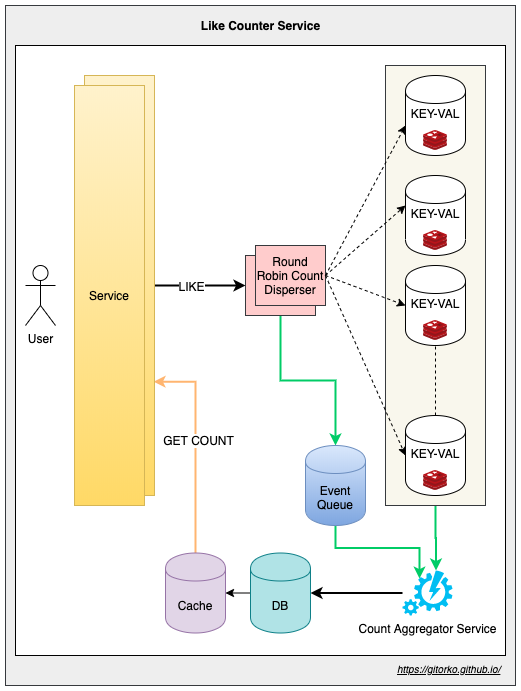

The diagram above was exported from draw.io. Its source (the exported page's mxGraphModel, read from the mxfile embedded in the PNG):
<mxGraphModel dx="1606" dy="2052" grid="1" gridSize="10" guides="1" tooltips="1" connect="1" arrows="1" fold="1" page="1" pageScale="1" pageWidth="500" pageHeight="1200" math="0" shadow="0">
  <root>
    <mxCell id="0" />
    <mxCell id="1" parent="0" />
    <mxCell id="etvL9J5SQtRsxApmEyAv-33" value="" style="rounded=0;whiteSpace=wrap;html=1;fillColor=#eeeeee;strokeColor=#36393d;" parent="1" vertex="1">
      <mxGeometry x="-60" y="-60" width="510" height="680" as="geometry" />
    </mxCell>
    <mxCell id="etvL9J5SQtRsxApmEyAv-32" value="" style="rounded=0;whiteSpace=wrap;html=1;" parent="1" vertex="1">
      <mxGeometry x="-50" y="-20" width="490" height="610" as="geometry" />
    </mxCell>
    <mxCell id="jKXSTZnEmVuDdH75RjJ8-37" style="edgeStyle=orthogonalEdgeStyle;rounded=0;orthogonalLoop=1;jettySize=auto;html=1;exitX=0.5;exitY=1;exitDx=0;exitDy=0;entryX=0.67;entryY=0;entryDx=0;entryDy=0;entryPerimeter=0;startArrow=none;startFill=0;endArrow=classic;endFill=1;strokeColor=#00CC66;strokeWidth=2;" parent="1" source="etvL9J5SQtRsxApmEyAv-12" target="etvL9J5SQtRsxApmEyAv-4" edge="1">
      <mxGeometry relative="1" as="geometry" />
    </mxCell>
    <mxCell id="etvL9J5SQtRsxApmEyAv-12" value="" style="rounded=0;whiteSpace=wrap;html=1;fillColor=#f9f7ed;strokeColor=#36393d;" parent="1" vertex="1">
      <mxGeometry x="320" width="100" height="440" as="geometry" />
    </mxCell>
    <mxCell id="etvL9J5SQtRsxApmEyAv-3" value="User" style="shape=umlActor;verticalLabelPosition=bottom;labelBackgroundColor=#ffffff;verticalAlign=top;html=1;outlineConnect=0;" parent="1" vertex="1">
      <mxGeometry x="-40" y="200" width="30" height="60" as="geometry" />
    </mxCell>
    <mxCell id="jKXSTZnEmVuDdH75RjJ8-28" style="edgeStyle=orthogonalEdgeStyle;rounded=0;orthogonalLoop=1;jettySize=auto;html=1;startArrow=none;startFill=0;endArrow=classic;endFill=1;strokeColor=#000000;strokeWidth=2;" parent="1" source="etvL9J5SQtRsxApmEyAv-4" target="jKXSTZnEmVuDdH75RjJ8-21" edge="1">
      <mxGeometry relative="1" as="geometry" />
    </mxCell>
    <mxCell id="etvL9J5SQtRsxApmEyAv-4" value="Count Aggregator Service" style="verticalLabelPosition=bottom;html=1;verticalAlign=top;align=center;strokeColor=none;fillColor=#00BEF2;shape=mxgraph.azure.automation;pointerEvents=1;" parent="1" vertex="1">
      <mxGeometry x="337" y="505" width="50" height="45" as="geometry" />
    </mxCell>
    <mxCell id="jKXSTZnEmVuDdH75RjJ8-26" style="edgeStyle=orthogonalEdgeStyle;rounded=0;orthogonalLoop=1;jettySize=auto;html=1;startArrow=none;startFill=0;endArrow=classic;endFill=1;strokeColor=#00CC66;strokeWidth=2;" parent="1" source="etvL9J5SQtRsxApmEyAv-10" target="jKXSTZnEmVuDdH75RjJ8-22" edge="1">
      <mxGeometry relative="1" as="geometry" />
    </mxCell>
    <mxCell id="etvL9J5SQtRsxApmEyAv-10" value="" style="rounded=0;whiteSpace=wrap;html=1;fillColor=#ffcccc;strokeColor=#36393d;" parent="1" vertex="1">
      <mxGeometry x="180" y="190" width="70" height="60" as="geometry" />
    </mxCell>
    <mxCell id="etvL9J5SQtRsxApmEyAv-17" value="" style="endArrow=none;dashed=1;html=1;entryX=0.5;entryY=1;entryDx=0;entryDy=0;exitX=0.5;exitY=0;exitDx=0;exitDy=0;" parent="1" edge="1">
      <mxGeometry width="50" height="50" relative="1" as="geometry">
        <mxPoint x="370" y="350" as="sourcePoint" />
        <mxPoint x="370" y="275" as="targetPoint" />
      </mxGeometry>
    </mxCell>
    <mxCell id="jKXSTZnEmVuDdH75RjJ8-18" style="edgeStyle=orthogonalEdgeStyle;rounded=0;orthogonalLoop=1;jettySize=auto;html=1;exitX=1;exitY=0.5;exitDx=0;exitDy=0;entryX=0;entryY=0.5;entryDx=0;entryDy=0;startArrow=none;startFill=0;endArrow=classic;endFill=1;strokeWidth=2;" parent="1" source="etvL9J5SQtRsxApmEyAv-18" target="etvL9J5SQtRsxApmEyAv-10" edge="1">
      <mxGeometry relative="1" as="geometry" />
    </mxCell>
    <mxCell id="jKXSTZnEmVuDdH75RjJ8-24" value="LIKE" style="text;html=1;align=center;verticalAlign=middle;resizable=0;points=[];labelBackgroundColor=#ffffff;" parent="jKXSTZnEmVuDdH75RjJ8-18" vertex="1" connectable="0">
      <mxGeometry x="-0.2" relative="1" as="geometry">
        <mxPoint as="offset" />
      </mxGeometry>
    </mxCell>
    <mxCell id="jKXSTZnEmVuDdH75RjJ8-34" style="edgeStyle=orthogonalEdgeStyle;rounded=0;orthogonalLoop=1;jettySize=auto;html=1;startArrow=classic;startFill=1;endArrow=none;endFill=0;strokeColor=#FFB570;strokeWidth=2;exitX=0.986;exitY=0.729;exitDx=0;exitDy=0;exitPerimeter=0;entryX=0.5;entryY=0;entryDx=0;entryDy=0;" parent="1" source="etvL9J5SQtRsxApmEyAv-18" target="5tB9vArRcFnu6apTYAa2-1" edge="1">
      <mxGeometry relative="1" as="geometry">
        <Array as="points" />
      </mxGeometry>
    </mxCell>
    <mxCell id="jKXSTZnEmVuDdH75RjJ8-35" value="GET COUNT" style="text;html=1;align=center;verticalAlign=middle;resizable=0;points=[];labelBackgroundColor=#ffffff;" parent="jKXSTZnEmVuDdH75RjJ8-34" vertex="1" connectable="0">
      <mxGeometry x="-0.0652" y="2" relative="1" as="geometry">
        <mxPoint as="offset" />
      </mxGeometry>
    </mxCell>
    <mxCell id="etvL9J5SQtRsxApmEyAv-18" value="Service" style="rounded=0;whiteSpace=wrap;html=1;gradientColor=#ffd966;fillColor=#fff2cc;strokeColor=#d6b656;" parent="1" vertex="1">
      <mxGeometry x="19" y="10" width="70" height="420" as="geometry" />
    </mxCell>
    <mxCell id="etvL9J5SQtRsxApmEyAv-22" value="Round Robin Count Disperser" style="rounded=0;whiteSpace=wrap;html=1;fillColor=#ffcccc;strokeColor=#36393d;" parent="1" vertex="1">
      <mxGeometry x="190" y="180" width="70" height="60" as="geometry" />
    </mxCell>
    <mxCell id="etvL9J5SQtRsxApmEyAv-34" value="Like Counter Service" style="text;html=1;strokeColor=none;fillColor=none;align=center;verticalAlign=middle;whiteSpace=wrap;rounded=0;fontStyle=1" parent="1" vertex="1">
      <mxGeometry x="117.5" y="-50" width="155" height="20" as="geometry" />
    </mxCell>
    <mxCell id="jKXSTZnEmVuDdH75RjJ8-1" value="" style="endArrow=classic;html=1;entryX=0;entryY=0.625;entryDx=0;entryDy=0;entryPerimeter=0;exitX=1;exitY=0.5;exitDx=0;exitDy=0;dashed=1;" parent="1" source="etvL9J5SQtRsxApmEyAv-22" target="etvL9J5SQtRsxApmEyAv-1" edge="1">
      <mxGeometry width="50" height="50" relative="1" as="geometry">
        <mxPoint x="270" y="210" as="sourcePoint" />
        <mxPoint x="320" y="160" as="targetPoint" />
      </mxGeometry>
    </mxCell>
    <mxCell id="jKXSTZnEmVuDdH75RjJ8-3" value="" style="endArrow=classic;html=1;entryX=0;entryY=0.5;entryDx=0;entryDy=0;exitX=1;exitY=0.5;exitDx=0;exitDy=0;dashed=1;" parent="1" source="etvL9J5SQtRsxApmEyAv-22" edge="1">
      <mxGeometry width="50" height="50" relative="1" as="geometry">
        <mxPoint x="270" y="220" as="sourcePoint" />
        <mxPoint x="340" y="140" as="targetPoint" />
      </mxGeometry>
    </mxCell>
    <mxCell id="jKXSTZnEmVuDdH75RjJ8-4" value="" style="group" parent="1" vertex="1" connectable="0">
      <mxGeometry x="340" y="10" width="60" height="80" as="geometry" />
    </mxCell>
    <mxCell id="etvL9J5SQtRsxApmEyAv-1" value="KEY-VAL&lt;br&gt;&lt;br&gt;&lt;br&gt;" style="shape=cylinder;whiteSpace=wrap;html=1;boundedLbl=1;backgroundOutline=1;" parent="jKXSTZnEmVuDdH75RjJ8-4" vertex="1">
      <mxGeometry width="60" height="80" as="geometry" />
    </mxCell>
    <mxCell id="ovw5f_CwWsy-an5z-Rsf-1" value="" style="aspect=fixed;html=1;points=[];align=center;image;fontSize=12;image=img/lib/mscae/Cache_Redis_Product.svg;" parent="jKXSTZnEmVuDdH75RjJ8-4" vertex="1">
      <mxGeometry x="18.090000000000032" y="55" width="23.82" height="20" as="geometry" />
    </mxCell>
    <mxCell id="jKXSTZnEmVuDdH75RjJ8-5" value="" style="group" parent="1" vertex="1" connectable="0">
      <mxGeometry x="340" y="110" width="60" height="80" as="geometry" />
    </mxCell>
    <mxCell id="jKXSTZnEmVuDdH75RjJ8-6" value="KEY-VAL&lt;br&gt;&lt;br&gt;&lt;br&gt;" style="shape=cylinder;whiteSpace=wrap;html=1;boundedLbl=1;backgroundOutline=1;" parent="jKXSTZnEmVuDdH75RjJ8-5" vertex="1">
      <mxGeometry width="60" height="80" as="geometry" />
    </mxCell>
    <mxCell id="jKXSTZnEmVuDdH75RjJ8-7" value="" style="aspect=fixed;html=1;points=[];align=center;image;fontSize=12;image=img/lib/mscae/Cache_Redis_Product.svg;" parent="jKXSTZnEmVuDdH75RjJ8-5" vertex="1">
      <mxGeometry x="18.090000000000032" y="55" width="23.82" height="20" as="geometry" />
    </mxCell>
    <mxCell id="jKXSTZnEmVuDdH75RjJ8-8" value="" style="group" parent="1" vertex="1" connectable="0">
      <mxGeometry x="340" y="200" width="60" height="80" as="geometry" />
    </mxCell>
    <mxCell id="jKXSTZnEmVuDdH75RjJ8-9" value="KEY-VAL&lt;br&gt;&lt;br&gt;&lt;br&gt;" style="shape=cylinder;whiteSpace=wrap;html=1;boundedLbl=1;backgroundOutline=1;" parent="jKXSTZnEmVuDdH75RjJ8-8" vertex="1">
      <mxGeometry width="60" height="80" as="geometry" />
    </mxCell>
    <mxCell id="jKXSTZnEmVuDdH75RjJ8-10" value="" style="aspect=fixed;html=1;points=[];align=center;image;fontSize=12;image=img/lib/mscae/Cache_Redis_Product.svg;" parent="jKXSTZnEmVuDdH75RjJ8-8" vertex="1">
      <mxGeometry x="18.090000000000032" y="55" width="23.82" height="20" as="geometry" />
    </mxCell>
    <mxCell id="jKXSTZnEmVuDdH75RjJ8-11" value="" style="endArrow=classic;html=1;entryX=0;entryY=0.5;entryDx=0;entryDy=0;exitX=1;exitY=0.5;exitDx=0;exitDy=0;dashed=1;" parent="1" source="etvL9J5SQtRsxApmEyAv-22" target="jKXSTZnEmVuDdH75RjJ8-9" edge="1">
      <mxGeometry width="50" height="50" relative="1" as="geometry">
        <mxPoint x="270" y="220" as="sourcePoint" />
        <mxPoint x="350" y="150" as="targetPoint" />
      </mxGeometry>
    </mxCell>
    <mxCell id="jKXSTZnEmVuDdH75RjJ8-12" value="" style="endArrow=classic;html=1;entryX=0;entryY=0.5;entryDx=0;entryDy=0;dashed=1;" parent="1" edge="1">
      <mxGeometry width="50" height="50" relative="1" as="geometry">
        <mxPoint x="260" y="210" as="sourcePoint" />
        <mxPoint x="340" y="390" as="targetPoint" />
      </mxGeometry>
    </mxCell>
    <mxCell id="jKXSTZnEmVuDdH75RjJ8-13" value="" style="group" parent="1" vertex="1" connectable="0">
      <mxGeometry x="340" y="350" width="60" height="80" as="geometry" />
    </mxCell>
    <mxCell id="jKXSTZnEmVuDdH75RjJ8-14" value="KEY-VAL&lt;br&gt;&lt;br&gt;&lt;br&gt;" style="shape=cylinder;whiteSpace=wrap;html=1;boundedLbl=1;backgroundOutline=1;" parent="jKXSTZnEmVuDdH75RjJ8-13" vertex="1">
      <mxGeometry width="60" height="80" as="geometry" />
    </mxCell>
    <mxCell id="jKXSTZnEmVuDdH75RjJ8-15" value="" style="aspect=fixed;html=1;points=[];align=center;image;fontSize=12;image=img/lib/mscae/Cache_Redis_Product.svg;" parent="jKXSTZnEmVuDdH75RjJ8-13" vertex="1">
      <mxGeometry x="18.090000000000032" y="55" width="23.82" height="20" as="geometry" />
    </mxCell>
    <mxCell id="5tB9vArRcFnu6apTYAa2-2" style="edgeStyle=orthogonalEdgeStyle;rounded=0;orthogonalLoop=1;jettySize=auto;html=1;exitX=0;exitY=0.5;exitDx=0;exitDy=0;entryX=1;entryY=0.5;entryDx=0;entryDy=0;" edge="1" parent="1" source="jKXSTZnEmVuDdH75RjJ8-21" target="5tB9vArRcFnu6apTYAa2-1">
      <mxGeometry relative="1" as="geometry" />
    </mxCell>
    <mxCell id="jKXSTZnEmVuDdH75RjJ8-21" value="DB" style="shape=cylinder;whiteSpace=wrap;html=1;boundedLbl=1;backgroundOutline=1;fillColor=#b0e3e6;strokeColor=#0e8088;" parent="1" vertex="1">
      <mxGeometry x="185" y="487.5" width="60" height="80" as="geometry" />
    </mxCell>
    <mxCell id="jKXSTZnEmVuDdH75RjJ8-36" style="edgeStyle=orthogonalEdgeStyle;rounded=0;orthogonalLoop=1;jettySize=auto;html=1;exitX=0.5;exitY=1;exitDx=0;exitDy=0;entryX=0.34;entryY=0.18;entryDx=0;entryDy=0;entryPerimeter=0;startArrow=none;startFill=0;endArrow=classic;endFill=1;strokeColor=#00CC66;strokeWidth=2;" parent="1" source="jKXSTZnEmVuDdH75RjJ8-22" target="etvL9J5SQtRsxApmEyAv-4" edge="1">
      <mxGeometry relative="1" as="geometry" />
    </mxCell>
    <mxCell id="jKXSTZnEmVuDdH75RjJ8-22" value="Event Queue" style="shape=cylinder;whiteSpace=wrap;html=1;boundedLbl=1;backgroundOutline=1;fillColor=#dae8fc;strokeColor=#6c8ebf;gradientColor=#7ea6e0;" parent="1" vertex="1">
      <mxGeometry x="240" y="380" width="60" height="80" as="geometry" />
    </mxCell>
    <UserObject label="&lt;i&gt;&lt;u&gt;&lt;font style=&quot;font-size: 10px&quot;&gt;https://gitorko.github.io/&lt;/font&gt;&lt;/u&gt;&lt;/i&gt;" link="https://gitorko.github.io/" id="jKXSTZnEmVuDdH75RjJ8-30">
      <mxCell style="text;html=1;" parent="1" vertex="1">
        <mxGeometry x="330" y="590" width="110" height="30" as="geometry" />
      </mxCell>
    </UserObject>
    <mxCell id="jKXSTZnEmVuDdH75RjJ8-31" value="Service" style="rounded=0;whiteSpace=wrap;html=1;gradientColor=#ffd966;fillColor=#fff2cc;strokeColor=#d6b656;" parent="1" vertex="1">
      <mxGeometry x="9" y="20" width="70" height="420" as="geometry" />
    </mxCell>
    <mxCell id="5tB9vArRcFnu6apTYAa2-1" value="Cache" style="shape=cylinder;whiteSpace=wrap;html=1;boundedLbl=1;backgroundOutline=1;fillColor=#e1d5e7;strokeColor=#9673a6;" vertex="1" parent="1">
      <mxGeometry x="100" y="487.5" width="60" height="80" as="geometry" />
    </mxCell>
  </root>
</mxGraphModel>